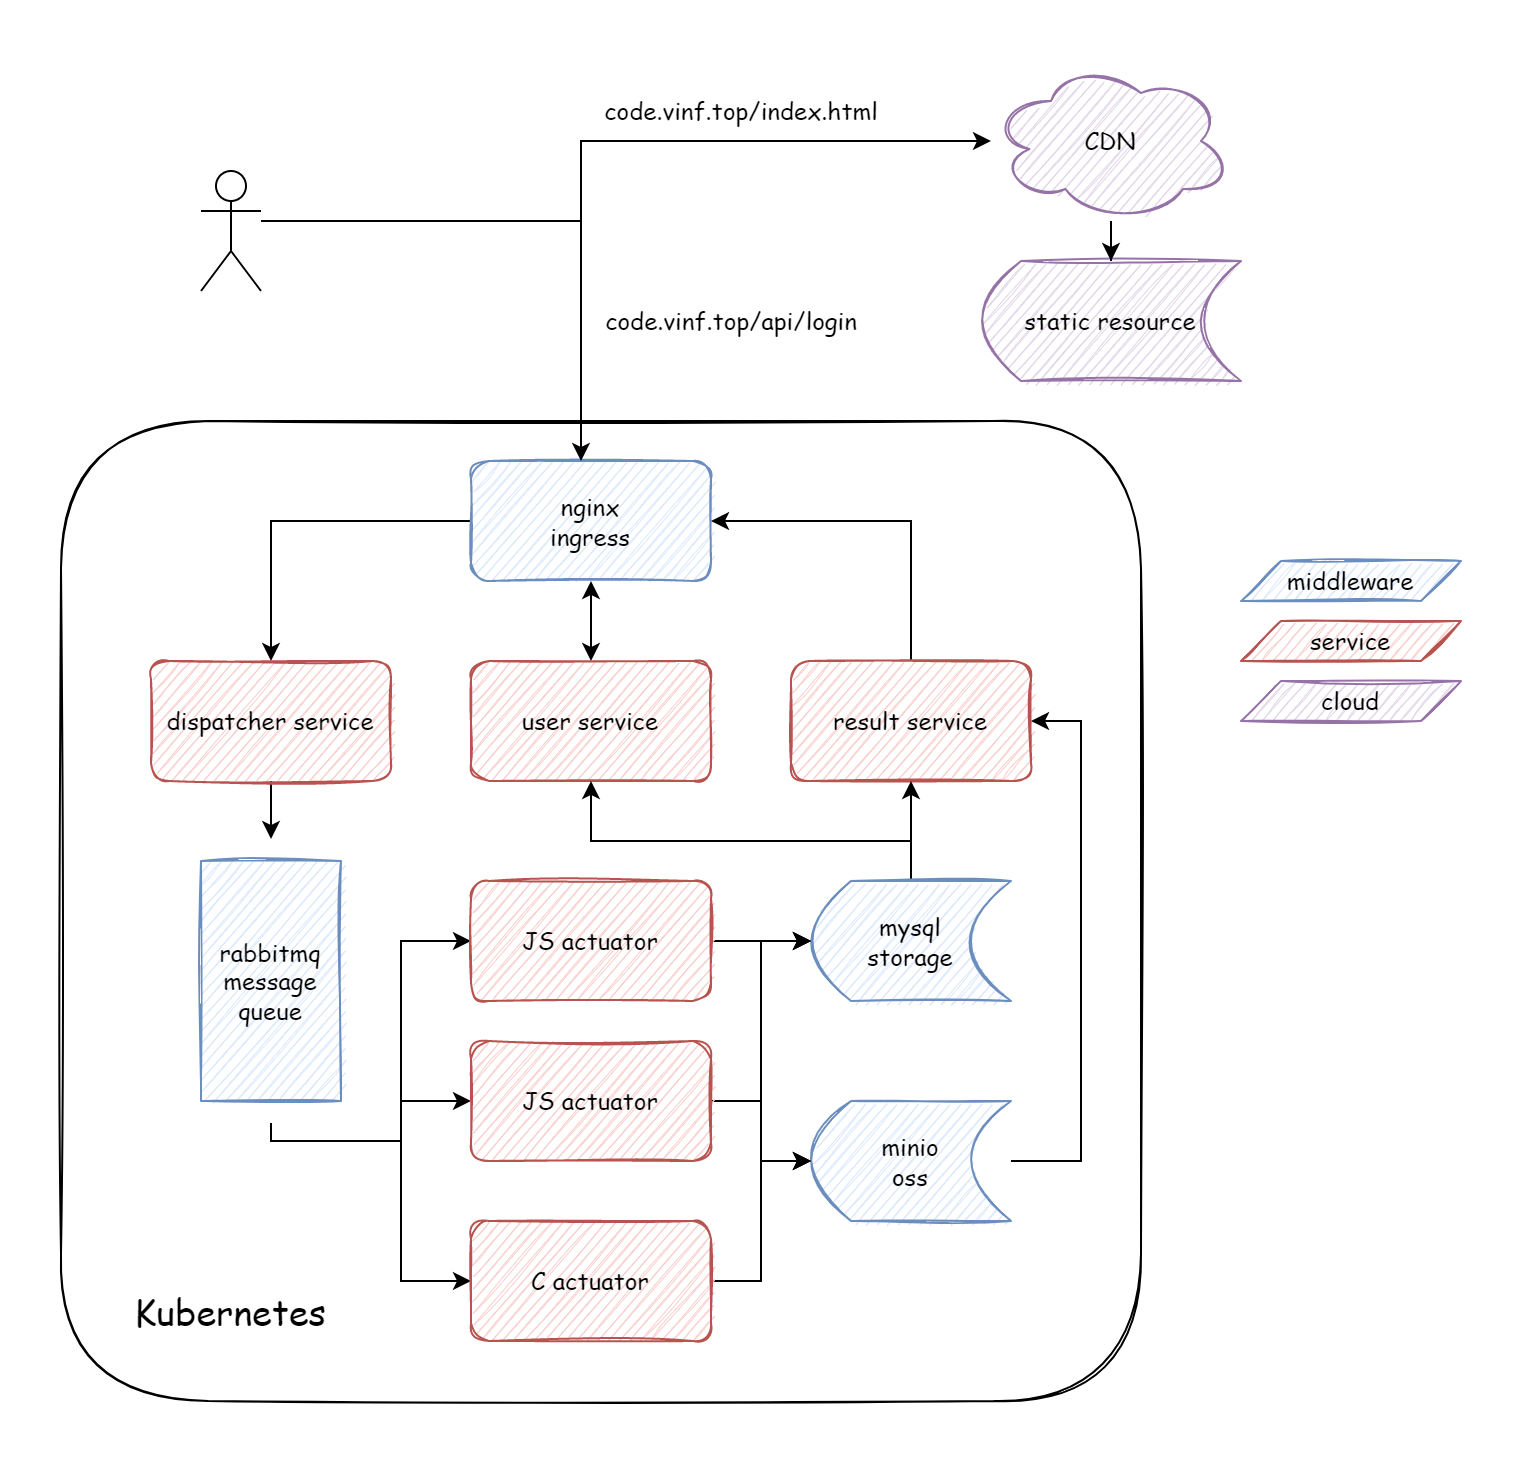

The diagram above was exported from draw.io. Its source (the exported page's mxGraphModel, read from the mxfile embedded in the PNG):
<mxGraphModel dx="1050" dy="587" grid="1" gridSize="10" guides="1" tooltips="1" connect="1" arrows="1" fold="1" page="1" pageScale="1" pageWidth="827" pageHeight="1169" math="0" shadow="0">
  <root>
    <mxCell id="0" />
    <mxCell id="1" parent="0" />
    <mxCell id="LE32pPGSYlngA2Qh8-CB-3" value="" style="rounded=1;whiteSpace=wrap;html=1;shadow=0;sketch=1;fontFamily=Comic Sans MS;" parent="1" vertex="1">
      <mxGeometry x="120" y="220" width="540" height="490" as="geometry" />
    </mxCell>
    <mxCell id="D1Xse_qxeRlqpUek2DB9-17" style="edgeStyle=orthogonalEdgeStyle;rounded=0;orthogonalLoop=1;jettySize=auto;html=1;fontFamily=Comic Sans MS;" parent="1" source="D1Xse_qxeRlqpUek2DB9-1" target="D1Xse_qxeRlqpUek2DB9-4" edge="1">
      <mxGeometry relative="1" as="geometry" />
    </mxCell>
    <mxCell id="D1Xse_qxeRlqpUek2DB9-1" value="nginx&lt;br&gt;ingress" style="rounded=1;whiteSpace=wrap;html=1;fillColor=#dae8fc;strokeColor=#6c8ebf;fillStyle=hatch;sketch=1;fontFamily=Comic Sans MS;" parent="1" vertex="1">
      <mxGeometry x="325" y="240" width="120" height="60" as="geometry" />
    </mxCell>
    <mxCell id="D1Xse_qxeRlqpUek2DB9-12" style="edgeStyle=orthogonalEdgeStyle;rounded=0;orthogonalLoop=1;jettySize=auto;html=1;fontFamily=Comic Sans MS;" parent="1" source="D1Xse_qxeRlqpUek2DB9-2" target="D1Xse_qxeRlqpUek2DB9-1" edge="1">
      <mxGeometry relative="1" as="geometry">
        <Array as="points">
          <mxPoint x="380" y="120" />
        </Array>
      </mxGeometry>
    </mxCell>
    <mxCell id="LE32pPGSYlngA2Qh8-CB-8" style="edgeStyle=orthogonalEdgeStyle;rounded=0;orthogonalLoop=1;jettySize=auto;html=1;fontFamily=Comic Sans MS;fontSize=18;" parent="1" source="D1Xse_qxeRlqpUek2DB9-2" target="D1Xse_qxeRlqpUek2DB9-9" edge="1">
      <mxGeometry relative="1" as="geometry">
        <Array as="points">
          <mxPoint x="380" y="120" />
          <mxPoint x="380" y="80" />
        </Array>
      </mxGeometry>
    </mxCell>
    <mxCell id="D1Xse_qxeRlqpUek2DB9-2" value="" style="shape=umlActor;verticalLabelPosition=bottom;verticalAlign=top;html=1;outlineConnect=0;fontFamily=Comic Sans MS;" parent="1" vertex="1">
      <mxGeometry x="190" y="95" width="30" height="60" as="geometry" />
    </mxCell>
    <mxCell id="D1Xse_qxeRlqpUek2DB9-66" value="" style="edgeStyle=orthogonalEdgeStyle;rounded=0;orthogonalLoop=1;jettySize=auto;html=1;startArrow=classic;startFill=1;fontFamily=Comic Sans MS;" parent="1" source="D1Xse_qxeRlqpUek2DB9-3" target="D1Xse_qxeRlqpUek2DB9-1" edge="1">
      <mxGeometry relative="1" as="geometry" />
    </mxCell>
    <mxCell id="D1Xse_qxeRlqpUek2DB9-3" value="user service" style="rounded=1;whiteSpace=wrap;html=1;sketch=1;fillColor=#f8cecc;strokeColor=#b85450;fontFamily=Comic Sans MS;" parent="1" vertex="1">
      <mxGeometry x="325" y="340" width="120" height="60" as="geometry" />
    </mxCell>
    <mxCell id="D1Xse_qxeRlqpUek2DB9-40" value="" style="edgeStyle=orthogonalEdgeStyle;rounded=0;orthogonalLoop=1;jettySize=auto;html=1;fontFamily=Comic Sans MS;" parent="1" source="D1Xse_qxeRlqpUek2DB9-4" target="D1Xse_qxeRlqpUek2DB9-8" edge="1">
      <mxGeometry relative="1" as="geometry" />
    </mxCell>
    <mxCell id="D1Xse_qxeRlqpUek2DB9-4" value="dispatcher service" style="rounded=1;whiteSpace=wrap;html=1;sketch=1;fillColor=#f8cecc;strokeColor=#b85450;fontFamily=Comic Sans MS;" parent="1" vertex="1">
      <mxGeometry x="165" y="340" width="120" height="60" as="geometry" />
    </mxCell>
    <mxCell id="D1Xse_qxeRlqpUek2DB9-70" style="edgeStyle=orthogonalEdgeStyle;rounded=0;orthogonalLoop=1;jettySize=auto;html=1;startArrow=none;startFill=0;fontFamily=Comic Sans MS;" parent="1" source="D1Xse_qxeRlqpUek2DB9-5" target="D1Xse_qxeRlqpUek2DB9-1" edge="1">
      <mxGeometry relative="1" as="geometry">
        <Array as="points">
          <mxPoint x="545" y="270" />
        </Array>
      </mxGeometry>
    </mxCell>
    <mxCell id="D1Xse_qxeRlqpUek2DB9-5" value="result service" style="rounded=1;whiteSpace=wrap;html=1;sketch=1;fillColor=#f8cecc;strokeColor=#b85450;fontFamily=Comic Sans MS;" parent="1" vertex="1">
      <mxGeometry x="485" y="340" width="120" height="60" as="geometry" />
    </mxCell>
    <mxCell id="D1Xse_qxeRlqpUek2DB9-67" style="edgeStyle=orthogonalEdgeStyle;rounded=0;orthogonalLoop=1;jettySize=auto;html=1;startArrow=none;startFill=0;fontFamily=Comic Sans MS;" parent="1" source="D1Xse_qxeRlqpUek2DB9-6" target="D1Xse_qxeRlqpUek2DB9-3" edge="1">
      <mxGeometry relative="1" as="geometry">
        <Array as="points">
          <mxPoint x="545" y="430" />
          <mxPoint x="385" y="430" />
        </Array>
      </mxGeometry>
    </mxCell>
    <mxCell id="D1Xse_qxeRlqpUek2DB9-69" style="edgeStyle=orthogonalEdgeStyle;rounded=0;orthogonalLoop=1;jettySize=auto;html=1;startArrow=none;startFill=0;fontFamily=Comic Sans MS;" parent="1" source="D1Xse_qxeRlqpUek2DB9-6" target="D1Xse_qxeRlqpUek2DB9-5" edge="1">
      <mxGeometry relative="1" as="geometry" />
    </mxCell>
    <mxCell id="D1Xse_qxeRlqpUek2DB9-6" value="mysql&lt;br&gt;storage" style="shape=dataStorage;whiteSpace=wrap;html=1;fixedSize=1;fillColor=#dae8fc;strokeColor=#6c8ebf;fillStyle=hatch;sketch=1;fontFamily=Comic Sans MS;" parent="1" vertex="1">
      <mxGeometry x="495" y="450" width="100" height="60" as="geometry" />
    </mxCell>
    <mxCell id="D1Xse_qxeRlqpUek2DB9-7" value="static resource" style="shape=dataStorage;whiteSpace=wrap;html=1;fixedSize=1;fillColor=#e1d5e7;strokeColor=#9673a6;sketch=1;fontFamily=Comic Sans MS;" parent="1" vertex="1">
      <mxGeometry x="580" y="140" width="130" height="60" as="geometry" />
    </mxCell>
    <mxCell id="D1Xse_qxeRlqpUek2DB9-48" style="edgeStyle=orthogonalEdgeStyle;rounded=0;orthogonalLoop=1;jettySize=auto;html=1;exitX=0.5;exitY=1;exitDx=0;exitDy=0;fontFamily=Comic Sans MS;" parent="1" source="D1Xse_qxeRlqpUek2DB9-8" target="D1Xse_qxeRlqpUek2DB9-27" edge="1">
      <mxGeometry relative="1" as="geometry">
        <Array as="points">
          <mxPoint x="225" y="580" />
          <mxPoint x="290" y="580" />
          <mxPoint x="290" y="560" />
        </Array>
      </mxGeometry>
    </mxCell>
    <mxCell id="D1Xse_qxeRlqpUek2DB9-49" style="edgeStyle=orthogonalEdgeStyle;rounded=0;orthogonalLoop=1;jettySize=auto;html=1;fontFamily=Comic Sans MS;" parent="1" source="D1Xse_qxeRlqpUek2DB9-8" target="D1Xse_qxeRlqpUek2DB9-32" edge="1">
      <mxGeometry relative="1" as="geometry">
        <Array as="points">
          <mxPoint x="225" y="580" />
          <mxPoint x="290" y="580" />
          <mxPoint x="290" y="650" />
        </Array>
      </mxGeometry>
    </mxCell>
    <mxCell id="D1Xse_qxeRlqpUek2DB9-50" style="edgeStyle=orthogonalEdgeStyle;rounded=0;orthogonalLoop=1;jettySize=auto;html=1;fontFamily=Comic Sans MS;" parent="1" source="D1Xse_qxeRlqpUek2DB9-8" target="D1Xse_qxeRlqpUek2DB9-30" edge="1">
      <mxGeometry relative="1" as="geometry">
        <Array as="points">
          <mxPoint x="225" y="580" />
          <mxPoint x="290" y="580" />
          <mxPoint x="290" y="480" />
        </Array>
      </mxGeometry>
    </mxCell>
    <mxCell id="D1Xse_qxeRlqpUek2DB9-8" value="rabbitmq&lt;br&gt;message queue" style="rounded=0;whiteSpace=wrap;html=1;fillColor=#dae8fc;strokeColor=#6c8ebf;fillStyle=hatch;strokeWidth=1;perimeterSpacing=11;sketch=1;fontFamily=Comic Sans MS;" parent="1" vertex="1">
      <mxGeometry x="190" y="440" width="70" height="120" as="geometry" />
    </mxCell>
    <mxCell id="D1Xse_qxeRlqpUek2DB9-14" style="edgeStyle=orthogonalEdgeStyle;rounded=0;orthogonalLoop=1;jettySize=auto;html=1;fontFamily=Comic Sans MS;" parent="1" source="D1Xse_qxeRlqpUek2DB9-9" target="D1Xse_qxeRlqpUek2DB9-7" edge="1">
      <mxGeometry relative="1" as="geometry" />
    </mxCell>
    <mxCell id="D1Xse_qxeRlqpUek2DB9-9" value="CDN" style="ellipse;shape=cloud;whiteSpace=wrap;html=1;fillColor=#e1d5e7;strokeColor=#9673a6;sketch=1;fontFamily=Comic Sans MS;" parent="1" vertex="1">
      <mxGeometry x="585" y="40" width="120" height="80" as="geometry" />
    </mxCell>
    <mxCell id="D1Xse_qxeRlqpUek2DB9-11" value="code.vinf.top/index.html" style="text;html=1;align=center;verticalAlign=middle;resizable=0;points=[];autosize=1;strokeColor=none;fillColor=none;fontFamily=Comic Sans MS;" parent="1" vertex="1">
      <mxGeometry x="380" y="50" width="160" height="30" as="geometry" />
    </mxCell>
    <mxCell id="D1Xse_qxeRlqpUek2DB9-15" value="code.vinf.top/api/login" style="text;html=1;align=center;verticalAlign=middle;resizable=0;points=[];autosize=1;strokeColor=none;fillColor=none;fontFamily=Comic Sans MS;" parent="1" vertex="1">
      <mxGeometry x="380" y="155" width="150" height="30" as="geometry" />
    </mxCell>
    <mxCell id="D1Xse_qxeRlqpUek2DB9-71" style="edgeStyle=orthogonalEdgeStyle;rounded=0;orthogonalLoop=1;jettySize=auto;html=1;startArrow=none;startFill=0;fontFamily=Comic Sans MS;" parent="1" source="D1Xse_qxeRlqpUek2DB9-19" target="D1Xse_qxeRlqpUek2DB9-5" edge="1">
      <mxGeometry relative="1" as="geometry">
        <Array as="points">
          <mxPoint x="630" y="590" />
          <mxPoint x="630" y="370.0000000000001" />
        </Array>
      </mxGeometry>
    </mxCell>
    <mxCell id="D1Xse_qxeRlqpUek2DB9-19" value="minio&lt;br&gt;oss" style="shape=dataStorage;whiteSpace=wrap;html=1;fixedSize=1;fillColor=#dae8fc;strokeColor=#6c8ebf;fillStyle=hatch;sketch=1;fontFamily=Comic Sans MS;" parent="1" vertex="1">
      <mxGeometry x="495" y="560" width="100" height="60" as="geometry" />
    </mxCell>
    <mxCell id="D1Xse_qxeRlqpUek2DB9-55" style="edgeStyle=orthogonalEdgeStyle;rounded=0;orthogonalLoop=1;jettySize=auto;html=1;fontFamily=Comic Sans MS;" parent="1" source="D1Xse_qxeRlqpUek2DB9-27" target="D1Xse_qxeRlqpUek2DB9-6" edge="1">
      <mxGeometry relative="1" as="geometry">
        <Array as="points">
          <mxPoint x="470" y="560" />
          <mxPoint x="470" y="480" />
        </Array>
      </mxGeometry>
    </mxCell>
    <mxCell id="D1Xse_qxeRlqpUek2DB9-59" style="edgeStyle=orthogonalEdgeStyle;rounded=0;orthogonalLoop=1;jettySize=auto;html=1;fontFamily=Comic Sans MS;" parent="1" source="D1Xse_qxeRlqpUek2DB9-27" target="D1Xse_qxeRlqpUek2DB9-19" edge="1">
      <mxGeometry relative="1" as="geometry" />
    </mxCell>
    <mxCell id="D1Xse_qxeRlqpUek2DB9-27" value="JS actuator" style="rounded=1;whiteSpace=wrap;html=1;fillColor=#f8cecc;strokeColor=#b85450;sketch=1;fontFamily=Comic Sans MS;" parent="1" vertex="1">
      <mxGeometry x="325" y="530" width="120" height="60" as="geometry" />
    </mxCell>
    <mxCell id="D1Xse_qxeRlqpUek2DB9-28" value="middleware" style="shape=parallelogram;perimeter=parallelogramPerimeter;whiteSpace=wrap;html=1;fixedSize=1;rounded=0;shadow=0;glass=0;sketch=1;fillStyle=hatch;strokeWidth=1;fillColor=#dae8fc;strokeColor=#6c8ebf;fontFamily=Comic Sans MS;" parent="1" vertex="1">
      <mxGeometry x="710" y="290" width="110" height="20" as="geometry" />
    </mxCell>
    <mxCell id="D1Xse_qxeRlqpUek2DB9-53" value="" style="edgeStyle=orthogonalEdgeStyle;rounded=0;orthogonalLoop=1;jettySize=auto;html=1;fontFamily=Comic Sans MS;" parent="1" source="D1Xse_qxeRlqpUek2DB9-30" target="D1Xse_qxeRlqpUek2DB9-6" edge="1">
      <mxGeometry relative="1" as="geometry" />
    </mxCell>
    <mxCell id="D1Xse_qxeRlqpUek2DB9-60" style="edgeStyle=orthogonalEdgeStyle;rounded=0;orthogonalLoop=1;jettySize=auto;html=1;fontFamily=Comic Sans MS;" parent="1" source="D1Xse_qxeRlqpUek2DB9-30" target="D1Xse_qxeRlqpUek2DB9-19" edge="1">
      <mxGeometry relative="1" as="geometry">
        <Array as="points">
          <mxPoint x="470" y="480" />
          <mxPoint x="470" y="590" />
        </Array>
      </mxGeometry>
    </mxCell>
    <mxCell id="D1Xse_qxeRlqpUek2DB9-30" value="JS actuator" style="rounded=1;whiteSpace=wrap;html=1;fillColor=#f8cecc;strokeColor=#b85450;sketch=1;fontFamily=Comic Sans MS;" parent="1" vertex="1">
      <mxGeometry x="325" y="450" width="120" height="60" as="geometry" />
    </mxCell>
    <mxCell id="D1Xse_qxeRlqpUek2DB9-56" style="edgeStyle=orthogonalEdgeStyle;rounded=0;orthogonalLoop=1;jettySize=auto;html=1;fontFamily=Comic Sans MS;" parent="1" source="D1Xse_qxeRlqpUek2DB9-32" target="D1Xse_qxeRlqpUek2DB9-6" edge="1">
      <mxGeometry relative="1" as="geometry">
        <Array as="points">
          <mxPoint x="470" y="650" />
          <mxPoint x="470" y="480" />
        </Array>
      </mxGeometry>
    </mxCell>
    <mxCell id="D1Xse_qxeRlqpUek2DB9-58" style="edgeStyle=orthogonalEdgeStyle;rounded=0;orthogonalLoop=1;jettySize=auto;html=1;fontFamily=Comic Sans MS;" parent="1" source="D1Xse_qxeRlqpUek2DB9-32" target="D1Xse_qxeRlqpUek2DB9-19" edge="1">
      <mxGeometry relative="1" as="geometry" />
    </mxCell>
    <mxCell id="D1Xse_qxeRlqpUek2DB9-32" value="C actuator" style="rounded=1;whiteSpace=wrap;html=1;fillColor=#f8cecc;strokeColor=#b85450;sketch=1;fontFamily=Comic Sans MS;" parent="1" vertex="1">
      <mxGeometry x="325" y="620" width="120" height="60" as="geometry" />
    </mxCell>
    <mxCell id="D1Xse_qxeRlqpUek2DB9-52" value="service" style="shape=parallelogram;perimeter=parallelogramPerimeter;whiteSpace=wrap;html=1;fixedSize=1;rounded=0;shadow=0;glass=0;sketch=1;fillStyle=hatch;strokeWidth=1;fillColor=#f8cecc;strokeColor=#b85450;fontFamily=Comic Sans MS;" parent="1" vertex="1">
      <mxGeometry x="710" y="320" width="110" height="20" as="geometry" />
    </mxCell>
    <mxCell id="D1Xse_qxeRlqpUek2DB9-72" value="cloud" style="shape=parallelogram;perimeter=parallelogramPerimeter;whiteSpace=wrap;html=1;fixedSize=1;rounded=0;shadow=0;glass=0;sketch=1;fillStyle=hatch;strokeWidth=1;fillColor=#e1d5e7;strokeColor=#9673a6;fontFamily=Comic Sans MS;" parent="1" vertex="1">
      <mxGeometry x="710" y="350" width="110" height="20" as="geometry" />
    </mxCell>
    <mxCell id="LE32pPGSYlngA2Qh8-CB-7" value="&lt;font style=&quot;font-size: 18px;&quot;&gt;Kubernetes&lt;/font&gt;" style="text;html=1;strokeColor=none;fillColor=none;align=center;verticalAlign=middle;whiteSpace=wrap;rounded=0;shadow=0;sketch=1;fontFamily=Comic Sans MS;fontSize=16;" parent="1" vertex="1">
      <mxGeometry x="175" y="650" width="60" height="30" as="geometry" />
    </mxCell>
  </root>
</mxGraphModel>